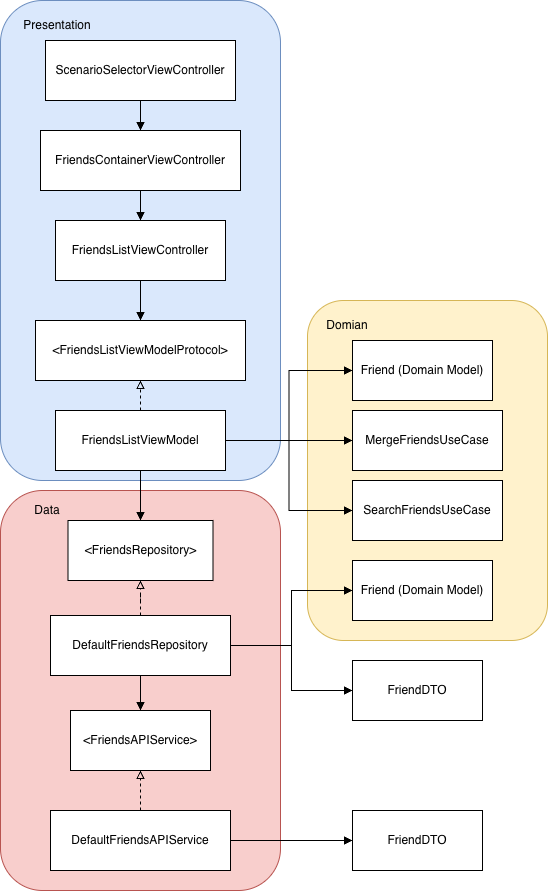

The diagram above was exported from draw.io. Its source (the exported page's mxGraphModel, read from the mxfile embedded in the PNG):
<mxGraphModel dx="1426" dy="2081" grid="1" gridSize="10" guides="1" tooltips="1" connect="1" arrows="1" fold="1" page="1" pageScale="1" pageWidth="827" pageHeight="1169" math="0" shadow="0">
  <root>
    <mxCell id="0" />
    <mxCell id="1" parent="0" />
    <mxCell id="sJ2l31LbYJEufeG_IAwg-24" parent="1" style="rounded=1;whiteSpace=wrap;html=1;fillColor=#fff2cc;strokeColor=#d6b656;" value="" vertex="1">
      <mxGeometry height="340" width="240" x="530" y="150" as="geometry" />
    </mxCell>
    <mxCell id="sJ2l31LbYJEufeG_IAwg-22" parent="1" style="rounded=1;whiteSpace=wrap;html=1;fillColor=#f8cecc;strokeColor=#b85450;" value="" vertex="1">
      <mxGeometry height="400" width="280" x="223" y="340" as="geometry" />
    </mxCell>
    <mxCell id="sJ2l31LbYJEufeG_IAwg-21" parent="1" style="rounded=1;whiteSpace=wrap;html=1;fillColor=#dae8fc;strokeColor=#6c8ebf;" value="" vertex="1">
      <mxGeometry height="480" width="280" x="223" y="-150" as="geometry" />
    </mxCell>
    <mxCell id="eh2uO3jVBMf2XWNlMxJS-1" parent="1" style="rounded=0;whiteSpace=wrap;html=1;" value="&amp;lt;FriendsAPIService&amp;gt;" vertex="1">
      <mxGeometry height="60" width="140" x="293" y="560" as="geometry" />
    </mxCell>
    <mxCell id="eh2uO3jVBMf2XWNlMxJS-2" parent="1" style="rounded=0;whiteSpace=wrap;html=1;" value="&amp;lt;FriendsRepository&amp;gt;" vertex="1">
      <mxGeometry height="60" width="145" x="290.5" y="370" as="geometry" />
    </mxCell>
    <mxCell id="eh2uO3jVBMf2XWNlMxJS-3" parent="1" style="rounded=0;whiteSpace=wrap;html=1;" value="MergeFriendsUseCase" vertex="1">
      <mxGeometry height="60" width="150" x="575" y="260" as="geometry" />
    </mxCell>
    <mxCell id="eh2uO3jVBMf2XWNlMxJS-4" parent="1" style="rounded=0;whiteSpace=wrap;html=1;" value="SearchFriendsUseCase" vertex="1">
      <mxGeometry height="60" width="150" x="575" y="330" as="geometry" />
    </mxCell>
    <mxCell id="eh2uO3jVBMf2XWNlMxJS-7" parent="1" style="rounded=0;whiteSpace=wrap;html=1;" value="FriendDTO" vertex="1">
      <mxGeometry height="60" width="130" x="575" y="660" as="geometry" />
    </mxCell>
    <mxCell id="eh2uO3jVBMf2XWNlMxJS-8" parent="1" style="rounded=0;whiteSpace=wrap;html=1;" value="Friend (Domain Model)" vertex="1">
      <mxGeometry height="60" width="140" x="575" y="190" as="geometry" />
    </mxCell>
    <mxCell id="sJ2l31LbYJEufeG_IAwg-9" edge="1" parent="1" source="eh2uO3jVBMf2XWNlMxJS-9" style="edgeStyle=orthogonalEdgeStyle;rounded=0;orthogonalLoop=1;jettySize=auto;html=1;entryX=0;entryY=0.5;entryDx=0;entryDy=0;endArrow=block;endFill=1;" target="eh2uO3jVBMf2XWNlMxJS-3">
      <mxGeometry relative="1" as="geometry" />
    </mxCell>
    <mxCell id="sJ2l31LbYJEufeG_IAwg-10" edge="1" parent="1" source="eh2uO3jVBMf2XWNlMxJS-9" style="edgeStyle=orthogonalEdgeStyle;rounded=0;orthogonalLoop=1;jettySize=auto;html=1;exitX=1;exitY=0.5;exitDx=0;exitDy=0;entryX=0;entryY=0.5;entryDx=0;entryDy=0;endArrow=block;endFill=1;" target="eh2uO3jVBMf2XWNlMxJS-8">
      <mxGeometry relative="1" as="geometry" />
    </mxCell>
    <mxCell id="sJ2l31LbYJEufeG_IAwg-11" edge="1" parent="1" source="eh2uO3jVBMf2XWNlMxJS-9" style="edgeStyle=orthogonalEdgeStyle;rounded=0;orthogonalLoop=1;jettySize=auto;html=1;exitX=1;exitY=0.5;exitDx=0;exitDy=0;entryX=0;entryY=0.5;entryDx=0;entryDy=0;endArrow=block;endFill=1;" target="eh2uO3jVBMf2XWNlMxJS-4">
      <mxGeometry relative="1" as="geometry" />
    </mxCell>
    <mxCell id="sJ2l31LbYJEufeG_IAwg-12" edge="1" parent="1" source="eh2uO3jVBMf2XWNlMxJS-9" style="edgeStyle=orthogonalEdgeStyle;rounded=0;orthogonalLoop=1;jettySize=auto;html=1;exitX=0.5;exitY=1;exitDx=0;exitDy=0;entryX=0.5;entryY=0;entryDx=0;entryDy=0;endArrow=block;endFill=1;" target="eh2uO3jVBMf2XWNlMxJS-2">
      <mxGeometry relative="1" as="geometry" />
    </mxCell>
    <mxCell id="sJ2l31LbYJEufeG_IAwg-17" edge="1" parent="1" source="eh2uO3jVBMf2XWNlMxJS-9" style="edgeStyle=orthogonalEdgeStyle;rounded=0;orthogonalLoop=1;jettySize=auto;html=1;exitX=0.5;exitY=0;exitDx=0;exitDy=0;entryX=0.5;entryY=1;entryDx=0;entryDy=0;endArrow=block;endFill=0;dashed=1;" target="sJ2l31LbYJEufeG_IAwg-15">
      <mxGeometry relative="1" as="geometry" />
    </mxCell>
    <mxCell id="eh2uO3jVBMf2XWNlMxJS-9" parent="1" style="rounded=0;whiteSpace=wrap;html=1;" value="FriendsListViewModel" vertex="1">
      <mxGeometry height="60" width="170" x="278" y="260" as="geometry" />
    </mxCell>
    <mxCell id="eh2uO3jVBMf2XWNlMxJS-10" parent="1" style="rounded=0;whiteSpace=wrap;html=1;" value="FriendsListViewController" vertex="1">
      <mxGeometry height="60" width="170" x="278" y="70" as="geometry" />
    </mxCell>
    <mxCell id="sJ2l31LbYJEufeG_IAwg-13" edge="1" parent="1" source="eh2uO3jVBMf2XWNlMxJS-11" style="edgeStyle=orthogonalEdgeStyle;rounded=0;orthogonalLoop=1;jettySize=auto;html=1;exitX=0.5;exitY=1;exitDx=0;exitDy=0;entryX=0.5;entryY=0;entryDx=0;entryDy=0;endArrow=block;endFill=1;" target="sJ2l31LbYJEufeG_IAwg-1">
      <mxGeometry relative="1" as="geometry" />
    </mxCell>
    <mxCell id="eh2uO3jVBMf2XWNlMxJS-11" parent="1" style="rounded=0;whiteSpace=wrap;html=1;" value="ScenarioSelectorViewController" vertex="1">
      <mxGeometry height="60" width="190" x="268" y="-110" as="geometry" />
    </mxCell>
    <mxCell id="sJ2l31LbYJEufeG_IAwg-14" edge="1" parent="1" source="sJ2l31LbYJEufeG_IAwg-1" style="edgeStyle=orthogonalEdgeStyle;rounded=0;orthogonalLoop=1;jettySize=auto;html=1;exitX=0.5;exitY=1;exitDx=0;exitDy=0;endArrow=block;endFill=1;" target="eh2uO3jVBMf2XWNlMxJS-10">
      <mxGeometry relative="1" as="geometry" />
    </mxCell>
    <mxCell id="sJ2l31LbYJEufeG_IAwg-1" parent="1" style="rounded=0;whiteSpace=wrap;html=1;" value="FriendsContainerViewController" vertex="1">
      <mxGeometry height="60" width="200" x="263" y="-20" as="geometry" />
    </mxCell>
    <mxCell id="sJ2l31LbYJEufeG_IAwg-4" edge="1" parent="1" source="sJ2l31LbYJEufeG_IAwg-2" style="edgeStyle=orthogonalEdgeStyle;rounded=0;orthogonalLoop=1;jettySize=auto;html=1;exitX=0.5;exitY=0;exitDx=0;exitDy=0;entryX=0.5;entryY=1;entryDx=0;entryDy=0;endArrow=block;endFill=0;dashed=1;" target="eh2uO3jVBMf2XWNlMxJS-1">
      <mxGeometry relative="1" as="geometry" />
    </mxCell>
    <mxCell id="sJ2l31LbYJEufeG_IAwg-18" edge="1" parent="1" source="sJ2l31LbYJEufeG_IAwg-2" style="edgeStyle=orthogonalEdgeStyle;rounded=0;orthogonalLoop=1;jettySize=auto;html=1;exitX=1;exitY=0.5;exitDx=0;exitDy=0;entryX=0;entryY=0.5;entryDx=0;entryDy=0;endArrow=block;endFill=1;" target="eh2uO3jVBMf2XWNlMxJS-7">
      <mxGeometry relative="1" as="geometry" />
    </mxCell>
    <mxCell id="sJ2l31LbYJEufeG_IAwg-2" parent="1" style="rounded=0;whiteSpace=wrap;html=1;" value="DefaultFriendsAPIService" vertex="1">
      <mxGeometry height="60" width="180" x="273" y="660" as="geometry" />
    </mxCell>
    <mxCell id="sJ2l31LbYJEufeG_IAwg-5" edge="1" parent="1" source="sJ2l31LbYJEufeG_IAwg-3" style="edgeStyle=orthogonalEdgeStyle;rounded=0;orthogonalLoop=1;jettySize=auto;html=1;exitX=0.5;exitY=1;exitDx=0;exitDy=0;entryX=0.5;entryY=0;entryDx=0;entryDy=0;endArrow=block;endFill=1;" target="eh2uO3jVBMf2XWNlMxJS-1">
      <mxGeometry relative="1" as="geometry" />
    </mxCell>
    <mxCell id="sJ2l31LbYJEufeG_IAwg-8" edge="1" parent="1" source="sJ2l31LbYJEufeG_IAwg-3" style="edgeStyle=orthogonalEdgeStyle;rounded=0;orthogonalLoop=1;jettySize=auto;html=1;exitX=0.5;exitY=0;exitDx=0;exitDy=0;endArrow=block;endFill=0;dashed=1;" target="eh2uO3jVBMf2XWNlMxJS-2">
      <mxGeometry relative="1" as="geometry" />
    </mxCell>
    <mxCell id="sJ2l31LbYJEufeG_IAwg-30" edge="1" parent="1" source="sJ2l31LbYJEufeG_IAwg-3" style="edgeStyle=orthogonalEdgeStyle;rounded=0;orthogonalLoop=1;jettySize=auto;html=1;exitX=1;exitY=0.5;exitDx=0;exitDy=0;entryX=0;entryY=0.5;entryDx=0;entryDy=0;endArrow=block;endFill=1;" target="sJ2l31LbYJEufeG_IAwg-29">
      <mxGeometry relative="1" as="geometry" />
    </mxCell>
    <mxCell id="sJ2l31LbYJEufeG_IAwg-3" parent="1" style="rounded=0;whiteSpace=wrap;html=1;" value="DefaultFriendsRepository" vertex="1">
      <mxGeometry height="60" width="180" x="273" y="465" as="geometry" />
    </mxCell>
    <mxCell id="sJ2l31LbYJEufeG_IAwg-15" parent="1" style="rounded=0;whiteSpace=wrap;html=1;" value="&amp;lt;FriendsListViewModelProtocol&amp;gt;" vertex="1">
      <mxGeometry height="60" width="210" x="258" y="170" as="geometry" />
    </mxCell>
    <mxCell id="sJ2l31LbYJEufeG_IAwg-16" edge="1" parent="1" source="eh2uO3jVBMf2XWNlMxJS-10" style="edgeStyle=orthogonalEdgeStyle;rounded=0;orthogonalLoop=1;jettySize=auto;html=1;exitX=0.5;exitY=1;exitDx=0;exitDy=0;endArrow=block;endFill=1;">
      <mxGeometry relative="1" as="geometry">
        <mxPoint x="363" y="170" as="targetPoint" />
      </mxGeometry>
    </mxCell>
    <mxCell id="sJ2l31LbYJEufeG_IAwg-25" parent="1" style="text;html=1;whiteSpace=wrap;strokeColor=none;fillColor=none;align=center;verticalAlign=middle;rounded=0;" value="Presentation" vertex="1">
      <mxGeometry height="30" width="60" x="250" y="-140" as="geometry" />
    </mxCell>
    <mxCell id="sJ2l31LbYJEufeG_IAwg-26" parent="1" style="text;html=1;whiteSpace=wrap;strokeColor=none;fillColor=none;align=center;verticalAlign=middle;rounded=0;" value="Domian" vertex="1">
      <mxGeometry height="30" width="60" x="540" y="160" as="geometry" />
    </mxCell>
    <mxCell id="sJ2l31LbYJEufeG_IAwg-28" parent="1" style="rounded=0;whiteSpace=wrap;html=1;" value="FriendDTO" vertex="1">
      <mxGeometry height="60" width="130" x="575" y="510" as="geometry" />
    </mxCell>
    <mxCell id="sJ2l31LbYJEufeG_IAwg-29" parent="1" style="rounded=0;whiteSpace=wrap;html=1;" value="Friend (Domain Model)" vertex="1">
      <mxGeometry height="60" width="140" x="575" y="410" as="geometry" />
    </mxCell>
    <mxCell id="sJ2l31LbYJEufeG_IAwg-31" edge="1" parent="1" source="sJ2l31LbYJEufeG_IAwg-3" style="edgeStyle=orthogonalEdgeStyle;rounded=0;orthogonalLoop=1;jettySize=auto;html=1;exitX=1;exitY=0.5;exitDx=0;exitDy=0;entryX=0;entryY=0.5;entryDx=0;entryDy=0;endArrow=block;endFill=1;" target="sJ2l31LbYJEufeG_IAwg-28">
      <mxGeometry relative="1" as="geometry" />
    </mxCell>
    <mxCell id="sJ2l31LbYJEufeG_IAwg-33" parent="1" style="text;html=1;whiteSpace=wrap;strokeColor=none;fillColor=none;align=center;verticalAlign=middle;rounded=0;" value="Data" vertex="1">
      <mxGeometry height="30" width="60" x="240" y="345" as="geometry" />
    </mxCell>
  </root>
</mxGraphModel>